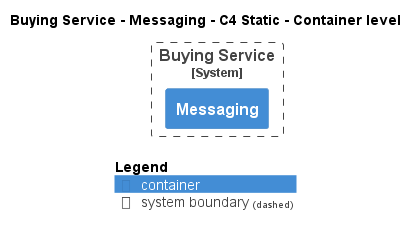

The diagram above was rendered by PlantUML. Its source (embedded in the PNG):
@startuml
!pragma layout smetana
!include ..\..\..\..\.c4s\C4_Container.puml

AddElementTag("state:new", $bgColor=green, $fontColor=#ffffff, $borderColor=green, $shadowing="False")
AddElementTag("state:changed", $bgColor=orange, $fontColor=#ffffff, $borderColor=orange, $shadowing="False")
AddElementTag("state:removed", $bgColor=red, $fontColor=#ffffff, $borderColor=red, $shadowing="False")

AddRelTag("state:new", $textColor=green, $lineColor=green)
AddRelTag("state:changed", $textColor=orange, $lineColor=orange)
AddRelTag("state:removed", $textColor=red, $lineColor=red)

SHOW_PERSON_PORTRAIT()
LAYOUT_TOP_DOWN()

skinparam linetype polyline

title Buying Service - Messaging - C4 Static - Container level


System_Boundary(ECommercePlatform.SoftwareSystems.BuyingService, "Buying Service") {
    Container(ECommercePlatform.SoftwareSystems.BuyingService.Containers.Messaging, "Messaging", "", "")
}



SHOW_LEGEND()
@enduml